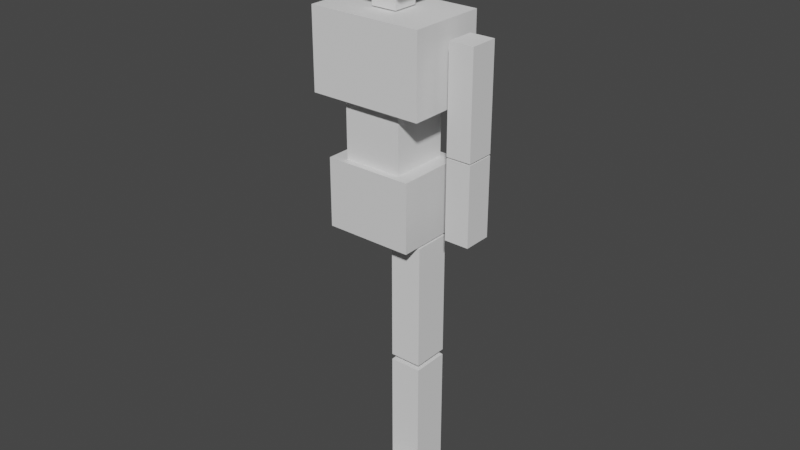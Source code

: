 # Source: GlutMan.blend  (saved by Blender 2.82.7; exported with 4.5.12 LTS)
import bpy
from mathutils import Matrix  # noqa: F401  (used for matrix-valued properties, if any)

bpy.ops.wm.read_factory_settings(use_empty=True)
scene = bpy.context.scene
scene.name = 'Scene'

# ---- collections
col_collection = bpy.data.collections.new('Collection'); scene.collection.children.link(col_collection)

# ---- materials (node trees are filled in below, after node groups)
mat_material = bpy.data.materials.new('Material')
mat_material.alpha_threshold = 0.0
mat_material.use_transparent_shadow = False
mat_material.line_color = (0.0, 0.0, 0.0, 1.0)

# ---- material node trees
mat_material.use_nodes = True; mat_material.node_tree.nodes.clear()
_N = mat_material.node_tree.nodes; _L = mat_material.node_tree.links
n0 = _N.new('ShaderNodeOutputMaterial'); n0.name = 'Material Output'; n0.location = (300, 300)
n1 = _N.new('ShaderNodeBsdfPrincipled'); n1.name = 'Principled BSDF'; n1.location = (10, 300)
n1.distribution = 'GGX'
n1.subsurface_method = 'BURLEY'
n1.inputs[2].default_value = 0.4
n1.inputs[3].default_value = 1.45
n1.inputs[27].default_value = (0.0, 0.0, 0.0, 1.0)
n1.inputs[28].default_value = 1.0
_L.new(n1.outputs[0], n0.inputs[0])
n0.is_active_output = True

# ---- world
world_world = bpy.data.worlds.new('World'); scene.world = world_world
world_world.use_nodes = True; world_world.node_tree.nodes.clear()
_N = world_world.node_tree.nodes; _L = world_world.node_tree.links
n0 = _N.new('ShaderNodeOutputWorld'); n0.name = 'World Output'; n0.location = (300, 300)
n1 = _N.new('ShaderNodeBackground'); n1.name = 'Background'; n1.location = (10, 300)
n1.inputs[0].default_value = (0.05088, 0.05088, 0.05088, 1.0)
_L.new(n1.outputs[0], n0.inputs[0])
n0.is_active_output = True
world_world.color = (0.05088, 0.05088, 0.05088)
world_world.use_sun_shadow = False
world_world.sun_shadow_jitter_overblur = 0.0

# ---- meshes
me_cube = bpy.data.meshes.new('Cube')
me_cube.from_pydata([(0.2498, 0.1944, -0.2068), (0.2498, -0.1944, -0.2068), (0.2498, 0.1944, 0.2068), (0.2498, -0.1944, 0.2068), (-0.2498, 0.1944, -0.2068), (-0.2498, -0.1944, -0.2068), (-0.2498, 0.1944, 0.2068), (-0.2498, -0.1944, 0.2068)], [], [(0, 4, 6, 2), (3, 2, 6, 7), (7, 6, 4, 5), (5, 1, 3, 7), (1, 0, 2, 3), (5, 4, 0, 1)])
_uv = me_cube.uv_layers.new(name='UVMap')
_uv.uv.foreach_set('vector', [0.625, 0.5, 0.875, 0.5, 0.875, 0.75, 0.625, 0.75, 0.375, 0.75, 0.625, 0.75, 0.625, 1.0, 0.375, 1.0, 0.375, 0.0, 0.625, 0.0, 0.625, 0.25, 0.375, 0.25, 0.125, 0.5, 0.375, 0.5, 0.375, 0.75, 0.125, 0.75, 0.375, 0.5, 0.625, 0.5, 0.625, 0.75, 0.375, 0.75, 0.375, 0.25, 0.625, 0.25, 0.625, 0.5, 0.375, 0.5])
me_cube.materials.append(mat_material)
me_cube.use_remesh_preserve_volume = False
me_cube.use_remesh_preserve_attributes = False
me_cube.use_mirror_vertex_groups = False
me_cube.update()
me_cube_001 = bpy.data.meshes.new('Cube.001')
me_cube_001.from_pydata([(-0.1665, 7.278e-09, 0.1665), (-0.1665, 0.333, 0.1665), (-0.1665, -7.278e-09, -0.1665), (-0.1665, 0.333, -0.1665), (0.1665, 7.278e-09, 0.1665), (0.1665, 0.333, 0.1665), (0.1665, -7.278e-09, -0.1665), (0.1665, 0.333, -0.1665)], [], [(0, 1, 3, 2), (2, 3, 7, 6), (6, 7, 5, 4), (4, 5, 1, 0), (2, 6, 4, 0), (7, 3, 1, 5)])
_uv = me_cube_001.uv_layers.new(name='UVMap')
_uv.uv.foreach_set('vector', [0.375, 0.0, 0.625, 0.0, 0.625, 0.25, 0.375, 0.25, 0.375, 0.25, 0.625, 0.25, 0.625, 0.5, 0.375, 0.5, 0.375, 0.5, 0.625, 0.5, 0.625, 0.75, 0.375, 0.75, 0.375, 0.75, 0.625, 0.75, 0.625, 1.0, 0.375, 1.0, 0.125, 0.5, 0.375, 0.5, 0.375, 0.75, 0.125, 0.75, 0.625, 0.5, 0.875, 0.5, 0.875, 0.75, 0.625, 0.75])
me_cube_001.use_remesh_fix_poles = True
me_cube_001.use_remesh_preserve_attributes = False
me_cube_001.use_mirror_vertex_groups = False
me_cube_001.update()
me_cube_002 = bpy.data.meshes.new('Cube.002')
me_cube_002.from_pydata([(-0.3246, 3.954e-08, 0.2227), (-0.3246, 0.4455, 0.2227), (-0.3246, 2.007e-08, -0.2227), (-0.3246, 0.4455, -0.2227), (0.3246, 3.954e-08, 0.2227), (0.3246, 0.4455, 0.2227), (0.3246, 2.007e-08, -0.2227), (0.3246, 0.4455, -0.2227)], [], [(0, 1, 3, 2), (2, 3, 7, 6), (6, 7, 5, 4), (4, 5, 1, 0), (2, 6, 4, 0), (7, 3, 1, 5)])
_uv = me_cube_002.uv_layers.new(name='UVMap')
_uv.uv.foreach_set('vector', [0.375, 0.0, 0.625, 0.0, 0.625, 0.25, 0.375, 0.25, 0.375, 0.25, 0.625, 0.25, 0.625, 0.5, 0.375, 0.5, 0.375, 0.5, 0.625, 0.5, 0.625, 0.75, 0.375, 0.75, 0.375, 0.75, 0.625, 0.75, 0.625, 1.0, 0.375, 1.0, 0.125, 0.5, 0.375, 0.5, 0.375, 0.75, 0.125, 0.75, 0.625, 0.5, 0.875, 0.5, 0.875, 0.75, 0.625, 0.75])
me_cube_002.use_remesh_fix_poles = True
me_cube_002.use_remesh_preserve_attributes = False
me_cube_002.use_mirror_vertex_groups = False
me_cube_002.update()
me_cube_003 = bpy.data.meshes.new('Cube.003')
me_cube_003.from_pydata([(-0.07332, -6.672e-08, 0.07332), (-0.07332, 0.1466, 0.07332), (-0.07332, -7.313e-08, -0.07332), (-0.07332, 0.1466, -0.07332), (0.07332, -6.672e-08, 0.07332), (0.07332, 0.1466, 0.07332), (0.07332, -7.313e-08, -0.07332), (0.07332, 0.1466, -0.07332)], [], [(0, 1, 3, 2), (2, 3, 7, 6), (6, 7, 5, 4), (4, 5, 1, 0), (2, 6, 4, 0), (7, 3, 1, 5)])
_uv = me_cube_003.uv_layers.new(name='UVMap')
_uv.uv.foreach_set('vector', [0.375, 0.0, 0.625, 0.0, 0.625, 0.25, 0.375, 0.25, 0.375, 0.25, 0.625, 0.25, 0.625, 0.5, 0.375, 0.5, 0.375, 0.5, 0.625, 0.5, 0.625, 0.75, 0.375, 0.75, 0.375, 0.75, 0.625, 0.75, 0.625, 1.0, 0.375, 1.0, 0.125, 0.5, 0.375, 0.5, 0.375, 0.75, 0.125, 0.75, 0.625, 0.5, 0.875, 0.5, 0.875, 0.75, 0.625, 0.75])
me_cube_003.use_remesh_fix_poles = True
me_cube_003.use_remesh_preserve_attributes = False
me_cube_003.use_mirror_vertex_groups = False
me_cube_003.update()
me_cube_004 = bpy.data.meshes.new('Cube.004')
me_cube_004.from_pydata([(-0.1874, 2.309e-08, 0.1874), (-0.1874, 0.3747, 0.1874), (-0.1874, 6.712e-09, -0.1874), (-0.1874, 0.3747, -0.1874), (0.1874, 2.309e-08, 0.1874), (0.1874, 0.3747, 0.1874), (0.1874, 6.712e-09, -0.1874), (0.1874, 0.3747, -0.1874)], [], [(0, 1, 3, 2), (2, 3, 7, 6), (6, 7, 5, 4), (4, 5, 1, 0), (2, 6, 4, 0), (7, 3, 1, 5)])
_uv = me_cube_004.uv_layers.new(name='UVMap')
_uv.uv.foreach_set('vector', [0.375, 0.0, 0.625, 0.0, 0.625, 0.25, 0.375, 0.25, 0.375, 0.25, 0.625, 0.25, 0.625, 0.5, 0.375, 0.5, 0.375, 0.5, 0.625, 0.5, 0.625, 0.75, 0.375, 0.75, 0.375, 0.75, 0.625, 0.75, 0.625, 1.0, 0.375, 1.0, 0.125, 0.5, 0.375, 0.5, 0.375, 0.75, 0.125, 0.75, 0.625, 0.5, 0.875, 0.5, 0.875, 0.75, 0.625, 0.75])
me_cube_004.use_remesh_fix_poles = True
me_cube_004.use_remesh_preserve_attributes = False
me_cube_004.use_mirror_vertex_groups = False
me_cube_004.update()
me_cube_005 = bpy.data.meshes.new('Cube.005')
me_cube_005.from_pydata([(-0.06937, -0.5717, 0.08057), (-0.06937, 3.522e-09, 0.08057), (-0.06937, -0.5717, -0.08057), (-0.06937, -3.522e-09, -0.08057), (0.06937, -0.5717, 0.08057), (0.06937, 3.522e-09, 0.08057), (0.06937, -0.5717, -0.08057), (0.06937, -3.522e-09, -0.08057)], [], [(0, 1, 3, 2), (2, 3, 7, 6), (6, 7, 5, 4), (4, 5, 1, 0), (2, 6, 4, 0), (7, 3, 1, 5)])
_uv = me_cube_005.uv_layers.new(name='UVMap')
_uv.uv.foreach_set('vector', [0.375, 0.0, 0.625, 0.0, 0.625, 0.25, 0.375, 0.25, 0.375, 0.25, 0.625, 0.25, 0.625, 0.5, 0.375, 0.5, 0.375, 0.5, 0.625, 0.5, 0.625, 0.75, 0.375, 0.75, 0.375, 0.75, 0.625, 0.75, 0.625, 1.0, 0.375, 1.0, 0.125, 0.5, 0.375, 0.5, 0.375, 0.75, 0.125, 0.75, 0.625, 0.5, 0.875, 0.5, 0.875, 0.75, 0.625, 0.75])
me_cube_005.use_remesh_fix_poles = True
me_cube_005.use_remesh_preserve_attributes = False
me_cube_005.use_mirror_vertex_groups = False
me_cube_005.update()
me_cube_006 = bpy.data.meshes.new('Cube.006')
me_cube_006.from_pydata([(-0.06937, -0.4395, 0.08057), (-0.06937, 3.522e-09, 0.08057), (-0.06937, -0.4395, -0.08057), (-0.06937, -3.522e-09, -0.08057), (0.06937, -0.4395, 0.08057), (0.06937, 3.522e-09, 0.08057), (0.06937, -0.4395, -0.08057), (0.06937, -3.522e-09, -0.08057)], [], [(0, 1, 3, 2), (2, 3, 7, 6), (6, 7, 5, 4), (4, 5, 1, 0), (2, 6, 4, 0), (7, 3, 1, 5)])
_uv = me_cube_006.uv_layers.new(name='UVMap')
_uv.uv.foreach_set('vector', [0.375, 0.0, 0.625, 0.0, 0.625, 0.25, 0.375, 0.25, 0.375, 0.25, 0.625, 0.25, 0.625, 0.5, 0.375, 0.5, 0.375, 0.5, 0.625, 0.5, 0.625, 0.75, 0.375, 0.75, 0.375, 0.75, 0.625, 0.75, 0.625, 1.0, 0.375, 1.0, 0.125, 0.5, 0.375, 0.5, 0.375, 0.75, 0.125, 0.75, 0.625, 0.5, 0.875, 0.5, 0.875, 0.75, 0.625, 0.75])
me_cube_006.use_remesh_fix_poles = True
me_cube_006.use_remesh_preserve_attributes = False
me_cube_006.use_mirror_vertex_groups = False
me_cube_006.update()
me_cube_007 = bpy.data.meshes.new('Cube.007')
me_cube_007.from_pydata([(-0.09032, -0.7042, 0.1049), (-0.09032, 4.585e-09, 0.1049), (-0.09032, -0.7042, -0.1049), (-0.09032, -4.585e-09, -0.1049), (0.09032, -0.7042, 0.1049), (0.09032, 4.585e-09, 0.1049), (0.09032, -0.7042, -0.1049), (0.09032, -4.585e-09, -0.1049)], [], [(0, 1, 3, 2), (2, 3, 7, 6), (6, 7, 5, 4), (4, 5, 1, 0), (2, 6, 4, 0), (7, 3, 1, 5)])
_uv = me_cube_007.uv_layers.new(name='UVMap')
_uv.uv.foreach_set('vector', [0.375, 0.0, 0.625, 0.0, 0.625, 0.25, 0.375, 0.25, 0.375, 0.25, 0.625, 0.25, 0.625, 0.5, 0.375, 0.5, 0.375, 0.5, 0.625, 0.5, 0.625, 0.75, 0.375, 0.75, 0.375, 0.75, 0.625, 0.75, 0.625, 1.0, 0.375, 1.0, 0.125, 0.5, 0.375, 0.5, 0.375, 0.75, 0.125, 0.75, 0.625, 0.5, 0.875, 0.5, 0.875, 0.75, 0.625, 0.75])
me_cube_007.use_remesh_fix_poles = True
me_cube_007.use_remesh_preserve_attributes = False
me_cube_007.use_mirror_vertex_groups = False
me_cube_007.update()
me_cube_008 = bpy.data.meshes.new('Cube.008')
me_cube_008.from_pydata([(-0.09032, -0.6772, 0.1049), (-0.09032, 4.585e-09, 0.1049), (-0.09032, -0.6772, -0.1049), (-0.09032, -4.585e-09, -0.1049), (0.09032, -0.6772, 0.1049), (0.09032, 4.585e-09, 0.1049), (0.09032, -0.6772, -0.1049), (0.09032, -4.585e-09, -0.1049)], [], [(0, 1, 3, 2), (2, 3, 7, 6), (6, 7, 5, 4), (4, 5, 1, 0), (2, 6, 4, 0), (7, 3, 1, 5)])
_uv = me_cube_008.uv_layers.new(name='UVMap')
_uv.uv.foreach_set('vector', [0.375, 0.0, 0.625, 0.0, 0.625, 0.25, 0.375, 0.25, 0.375, 0.25, 0.625, 0.25, 0.625, 0.5, 0.375, 0.5, 0.375, 0.5, 0.625, 0.5, 0.625, 0.75, 0.375, 0.75, 0.375, 0.75, 0.625, 0.75, 0.625, 1.0, 0.375, 1.0, 0.125, 0.5, 0.375, 0.5, 0.375, 0.75, 0.125, 0.75, 0.625, 0.5, 0.875, 0.5, 0.875, 0.75, 0.625, 0.75])
me_cube_008.use_remesh_fix_poles = True
me_cube_008.use_remesh_preserve_attributes = False
me_cube_008.use_mirror_vertex_groups = False
me_cube_008.update()
me_cube_009 = bpy.data.meshes.new('Cube.009')
me_cube_009.from_pydata([(-0.09032, -8.572e-08, 0.4835), (-0.09032, 0.1104, 0.4835), (-0.09032, -1.069e-07, 4.671e-15), (-0.09032, 0.1104, -4.824e-09), (0.09032, -8.572e-08, 0.4835), (0.09032, 0.1104, 0.4835), (0.09032, -1.069e-07, 4.671e-15), (0.09032, 0.1104, -4.824e-09)], [], [(0, 1, 3, 2), (2, 3, 7, 6), (6, 7, 5, 4), (4, 5, 1, 0), (2, 6, 4, 0), (7, 3, 1, 5)])
_uv = me_cube_009.uv_layers.new(name='UVMap')
_uv.uv.foreach_set('vector', [0.375, 0.0, 0.625, 0.0, 0.625, 0.25, 0.375, 0.25, 0.375, 0.25, 0.625, 0.25, 0.625, 0.5, 0.375, 0.5, 0.375, 0.5, 0.625, 0.5, 0.625, 0.75, 0.375, 0.75, 0.375, 0.75, 0.625, 0.75, 0.625, 1.0, 0.375, 1.0, 0.125, 0.5, 0.375, 0.5, 0.375, 0.75, 0.125, 0.75, 0.625, 0.5, 0.875, 0.5, 0.875, 0.75, 0.625, 0.75])
me_cube_009.use_remesh_fix_poles = True
me_cube_009.use_remesh_preserve_attributes = False
me_cube_009.use_mirror_vertex_groups = False
me_cube_009.update()

# ---- objects
ob_hips = bpy.data.objects.new('Hips', me_cube)
ob_spine = bpy.data.objects.new('Spine', me_cube_001)
ob_chest = bpy.data.objects.new('Chest', me_cube_002)
ob_neck = bpy.data.objects.new('Neck', me_cube_003)
ob_head = bpy.data.objects.new('Head', me_cube_004)
ob_upperarm = bpy.data.objects.new('UpperArm', me_cube_005)
ob_lowerarm = bpy.data.objects.new('LowerArm', me_cube_006)
ob_upperleg = bpy.data.objects.new('UpperLeg', me_cube_007)
ob_lowerleg = bpy.data.objects.new('LowerLeg', me_cube_008)
ob_foot = bpy.data.objects.new('Foot', me_cube_009)

# ---- transforms, parenting, visibility, modifiers, constraints
ob_hips.location = (2.98e-08, -7.451e-09, 0.0)
ob_hips.rotation_euler = (1.571, -0.0, 0.0)
ob_hips.lock_rotations_4d = False
ob_hips.empty_display_type = 'ARROWS'
ob_hips.lineart.crease_threshold = 0.0
ob_spine.location = (2.98e-08, 0.0, 0.1878)
ob_spine.rotation_euler = (1.571, -0.0, 0.0)
ob_spine.lineart.crease_threshold = 0.0
ob_chest.location = (2.98e-08, 0.0, 0.5288)
ob_chest.rotation_euler = (1.571, -0.0, 0.0)
ob_chest.lineart.crease_threshold = 0.0
ob_neck.location = (2.98e-08, 0.0, 0.981)
ob_neck.rotation_euler = (1.571, -0.0, 0.0)
ob_neck.lineart.crease_threshold = 0.0
ob_head.location = (2.98e-08, 0.0, 1.159)
ob_head.rotation_euler = (1.571, -0.0, 0.0)
ob_head.lineart.crease_threshold = 0.0
ob_upperarm.location = (0.4633, 0.0, 0.9049)
ob_upperarm.rotation_euler = (1.571, -0.0, 0.0)
ob_upperarm.lineart.crease_threshold = 0.0
ob_lowerarm.location = (0.4633, 0.0, 0.3249)
ob_lowerarm.rotation_euler = (1.571, -0.0, 0.0)
ob_lowerarm.lineart.crease_threshold = 0.0
ob_upperleg.location = (0.1632, 1.49e-07, -0.2041)
ob_upperleg.rotation_euler = (1.571, -0.0, 0.0)
ob_upperleg.lineart.crease_threshold = 0.0
ob_lowerleg.location = (0.1632, 1.192e-07, -0.9395)
ob_lowerleg.rotation_euler = (1.571, -0.0, 0.0)
ob_lowerleg.lineart.crease_threshold = 0.0
ob_foot.location = (0.1632, 0.1049, -1.786)
ob_foot.rotation_euler = (1.571, -0.0, 0.0)
ob_foot.lineart.crease_threshold = 0.0

# ---- collection membership
col_collection.objects.link(ob_hips)
col_collection.objects.link(ob_spine)
col_collection.objects.link(ob_chest)
col_collection.objects.link(ob_neck)
col_collection.objects.link(ob_head)
col_collection.objects.link(ob_upperarm)
col_collection.objects.link(ob_lowerarm)
col_collection.objects.link(ob_upperleg)
col_collection.objects.link(ob_lowerleg)
col_collection.objects.link(ob_foot)

# ---- scene / render settings (as saved in the file)
scene.frame_start = 1; scene.frame_end = 250; scene.frame_set(1)
scene.render.engine = 'BLENDER_EEVEE_NEXT'
scene.cycles.use_denoising = False
scene.cycles.samples = 128
scene.cycles.sampling_pattern = 'TABULATED_SOBOL'
scene.cycles.use_adaptive_sampling = False
scene.cycles.use_light_tree = False
scene.view_settings.view_transform = 'Filmic'
bpy.context.view_layer.update()

# ---- added for rendering (the .blend has no active camera and no usable light): camera, sun
cam_auto = bpy.data.cameras.new('AutoCamera')
cam_auto.lens = 50.0
cam_auto.sensor_width = 36.0
cam_auto.clip_end = 1000.0
ob_auto_camera = bpy.data.objects.new('AutoCamera', cam_auto)
scene.collection.objects.link(ob_auto_camera)
ob_auto_camera.location = (3.32489, -3.94293, 2.45065)
ob_auto_camera.rotation_euler = (1.09748, -7.21219e-08, 0.694738)
scene.camera = ob_auto_camera
light_auto_sun = bpy.data.lights.new('AutoSun', 'SUN')
light_auto_sun.energy = 3.0
light_auto_sun.angle = 0.0523599
ob_auto_sun = bpy.data.objects.new('AutoSun', light_auto_sun)
scene.collection.objects.link(ob_auto_sun)
ob_auto_sun.rotation_euler = (0.872665, 0.174533, 0.523599)
bpy.context.view_layer.update()
